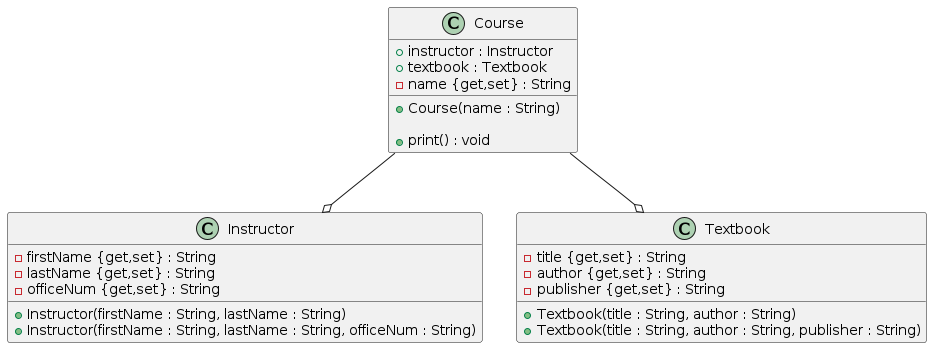

The diagram above was rendered by PlantUML. Its source (embedded in the PNG):
@startuml hw4-aggregation

class Course {
    +instructor : Instructor
    +textbook : Textbook
    -name {get,set} : String

    +Course(name : String)

    +print() : void
}

class Instructor {
    -firstName {get,set} : String
    -lastName {get,set} : String
    -officeNum {get,set} : String

    +Instructor(firstName : String, lastName : String)
    +Instructor(firstName : String, lastName : String, officeNum : String)
}

class Textbook {
    -title {get,set} : String
    -author {get,set} : String
    -publisher {get,set} : String

    +Textbook(title : String, author : String)
    +Textbook(title : String, author : String, publisher : String)
}



Course --o Instructor
Course --o Textbook

@enduml